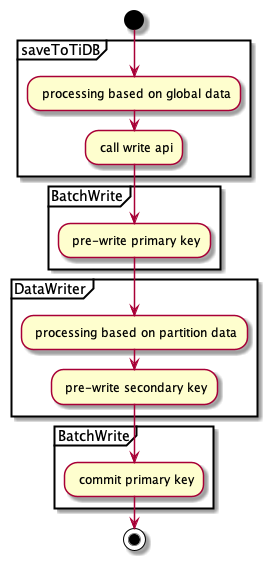

The diagram above was rendered by PlantUML. Its source (embedded in the PNG):
@startuml

start
group saveToTiDB
: processing based on global data;
: call write api;
endgroup
group BatchWrite
: pre-write primary key;
endgroup
group DataWriter
: processing based on partition data;
: pre-write secondary key;
endgroup
group BatchWrite
: commit primary key;
endgroup
stop

@enduml